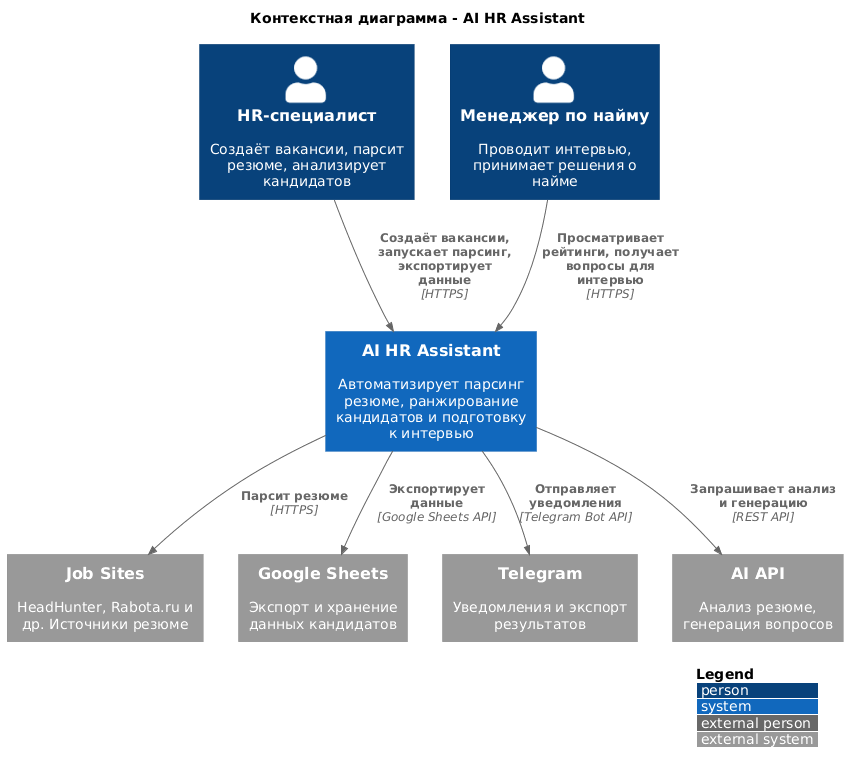

The diagram above was rendered by PlantUML. Its source (embedded in the PNG):
@startuml
!include https://raw.githubusercontent.com/plantuml-stdlib/C4-PlantUML/master/C4_Context.puml

LAYOUT_WITH_LEGEND()

title Контекстная диаграмма - AI HR Assistant

Person(hr, "HR-специалист", "Создаёт вакансии, парсит резюме, анализирует кандидатов")
Person(manager, "Менеджер по найму", "Проводит интервью, принимает решения о найме")

System(system, "AI HR Assistant", "Автоматизирует парсинг резюме, ранжирование кандидатов и подготовку к интервью")

System_Ext(jobsites, "Job Sites", "HeadHunter, Rabota.ru и др. Источники резюме")
System_Ext(sheets, "Google Sheets", "Экспорт и хранение данных кандидатов")
System_Ext(telegram, "Telegram", "Уведомления и экспорт результатов")
System_Ext(ai, "AI API", "Анализ резюме, генерация вопросов")

Rel(hr, system, "Создаёт вакансии, запускает парсинг, экспортирует данные", "HTTPS")
Rel(manager, system, "Просматривает рейтинги, получает вопросы для интервью", "HTTPS")

Rel(system, jobsites, "Парсит резюме", "HTTPS")
Rel(system, sheets, "Экспортирует данные", "Google Sheets API")
Rel(system, telegram, "Отправляет уведомления", "Telegram Bot API")
Rel(system, ai, "Запрашивает анализ и генерацию", "REST API")
@enduml